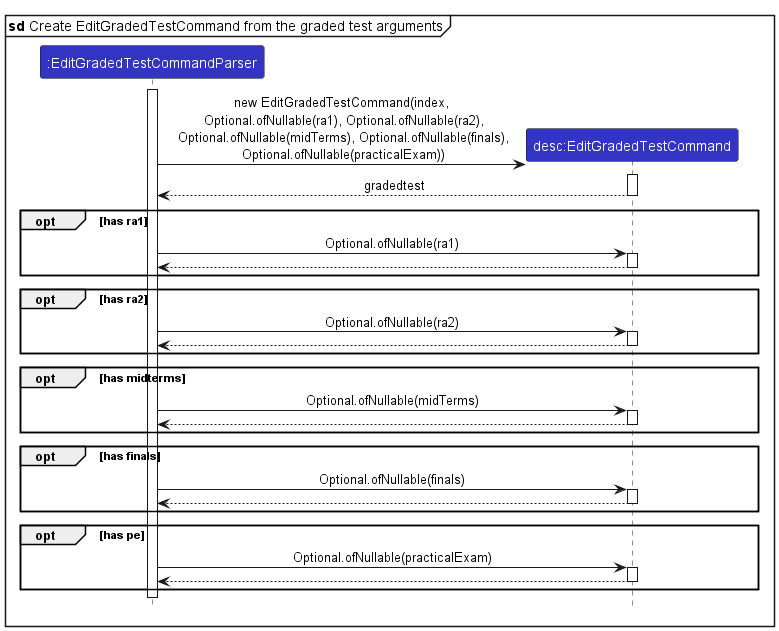

The diagram above was rendered by PlantUML. Its source (embedded in the PNG):
@startuml
!define LOGIC_COLOR #0000FF
!define ACTIVATE_COLOR #00FF00

!include style.puml
skinparam ArrowFontStyle plain
skinparam sequenceReferenceBackgroundColor white

mainframe: **sd** Create EditGradedTestCommand from the graded test arguments

participant ":EditGradedTestCommandParser" as EditGradedTestCommandParser LOGIC_COLOR
participant "desc:EditGradedTestCommand" as EditGradedTestCommand LOGIC_COLOR

activate EditGradedTestCommandParser

'Constructor for EditGradedTestCommand
create EditGradedTestCommand

EditGradedTestCommandParser -> EditGradedTestCommand : new EditGradedTestCommand(index,\n Optional.ofNullable(ra1), Optional.ofNullable(ra2),\n Optional.ofNullable(midTerms), Optional.ofNullable(finals),\n Optional.ofNullable(practicalExam))
activate EditGradedTestCommand
EditGradedTestCommand --> EditGradedTestCommandParser : gradedtest
deactivate EditGradedTestCommand

opt has ra1
EditGradedTestCommandParser -> EditGradedTestCommand : Optional.ofNullable(ra1)
activate EditGradedTestCommand
EditGradedTestCommand --> EditGradedTestCommandParser
deactivate EditGradedTestCommand
end opt

opt has ra2
EditGradedTestCommandParser -> EditGradedTestCommand : Optional.ofNullable(ra2)
activate EditGradedTestCommand
EditGradedTestCommand --> EditGradedTestCommandParser
deactivate EditGradedTestCommand
end opt

opt has midterms
EditGradedTestCommandParser -> EditGradedTestCommand : Optional.ofNullable(midTerms)
activate EditGradedTestCommand
EditGradedTestCommand --> EditGradedTestCommandParser
deactivate EditGradedTestCommand
end opt

opt has finals
EditGradedTestCommandParser -> EditGradedTestCommand : Optional.ofNullable(finals)
activate EditGradedTestCommand
EditGradedTestCommand --> EditGradedTestCommandParser
deactivate EditGradedTestCommand
end opt

opt has pe
EditGradedTestCommandParser -> EditGradedTestCommand : Optional.ofNullable(practicalExam)
activate EditGradedTestCommand
EditGradedTestCommand --> EditGradedTestCommandParser
deactivate EditGradedTestCommand
end opt

@enduml